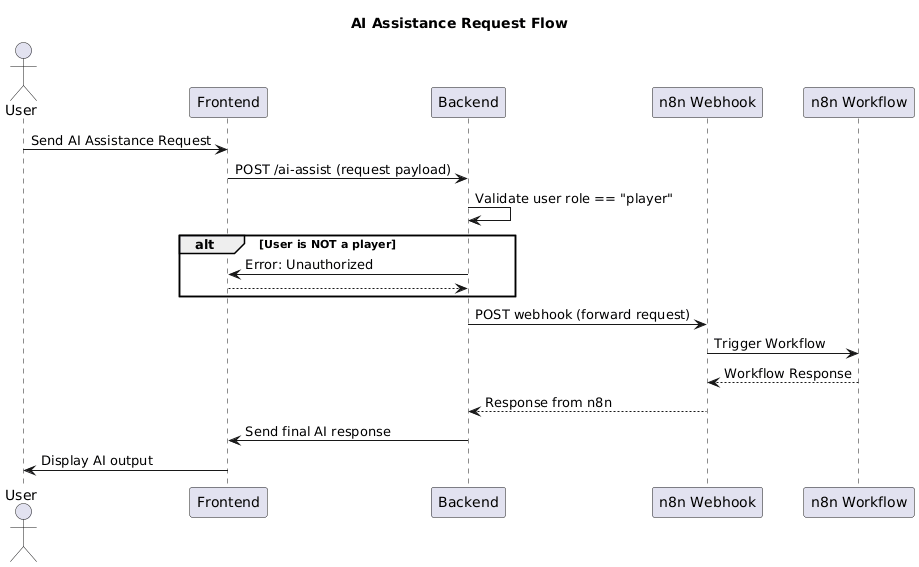

The diagram above was rendered by PlantUML. Its source (embedded in the PNG):
@startuml
title AI Assistance Request Flow

actor User
participant Frontend
participant Backend
participant "n8n Webhook" as N8N
participant "n8n Workflow" as Flow

User -> Frontend : Send AI Assistance Request
Frontend -> Backend : POST /ai-assist (request payload)

Backend -> Backend : Validate user role == "player"
alt User is NOT a player
    Backend -> Frontend : Error: Unauthorized
    return
end

Backend -> N8N : POST webhook (forward request)

N8N -> Flow : Trigger Workflow
Flow --> N8N : Workflow Response

N8N --> Backend : Response from n8n

Backend -> Frontend : Send final AI response
Frontend -> User : Display AI output
@enduml